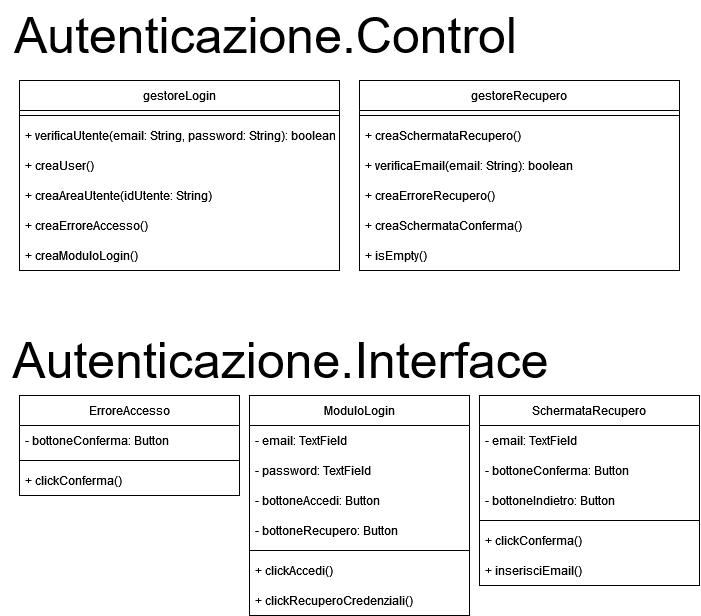

The diagram above was exported from draw.io. Its source (the exported page's mxGraphModel, read from the mxfile embedded in the PNG):
<mxGraphModel dx="2842" dy="800" grid="1" gridSize="10" guides="1" tooltips="1" connect="1" arrows="1" fold="1" page="1" pageScale="1" pageWidth="827" pageHeight="1169" math="0" shadow="0">
  <root>
    <mxCell id="0" />
    <mxCell id="1" parent="0" />
    <mxCell id="2" value="&lt;font style=&quot;font-size: 50px;&quot;&gt;Autenticazione.Control&lt;/font&gt;" style="text;html=1;align=center;verticalAlign=middle;resizable=0;points=[];autosize=1;strokeColor=none;fillColor=none;" vertex="1" parent="1">
      <mxGeometry x="2481" width="530" height="70" as="geometry" />
    </mxCell>
    <mxCell id="3" value="&lt;font style=&quot;font-size: 50px;&quot;&gt;Autenticazione.Interface&lt;/font&gt;" style="text;html=1;align=center;verticalAlign=middle;resizable=0;points=[];autosize=1;strokeColor=none;fillColor=none;" vertex="1" parent="1">
      <mxGeometry x="2481" y="325" width="560" height="70" as="geometry" />
    </mxCell>
    <mxCell id="4" value="gestoreLogin" style="swimlane;fontStyle=0;childLayout=stackLayout;horizontal=1;startSize=30;horizontalStack=0;resizeParent=1;resizeParentMax=0;resizeLast=0;collapsible=1;marginBottom=0;" vertex="1" parent="1">
      <mxGeometry x="2500" y="80" width="320" height="190" as="geometry" />
    </mxCell>
    <mxCell id="5" value="" style="line;strokeWidth=1;rotatable=0;dashed=0;labelPosition=right;align=left;verticalAlign=middle;spacingTop=0;spacingLeft=6;points=[];portConstraint=eastwest;" vertex="1" parent="4">
      <mxGeometry y="30" width="320" height="10" as="geometry" />
    </mxCell>
    <mxCell id="6" value="+ verificaUtente(email: String, password: String): boolean" style="text;strokeColor=none;fillColor=none;align=left;verticalAlign=middle;spacingLeft=4;spacingRight=4;overflow=hidden;points=[[0,0.5],[1,0.5]];portConstraint=eastwest;rotatable=0;" vertex="1" parent="4">
      <mxGeometry y="40" width="320" height="30" as="geometry" />
    </mxCell>
    <mxCell id="7" value="+ creaUser()" style="text;strokeColor=none;fillColor=none;align=left;verticalAlign=middle;spacingLeft=4;spacingRight=4;overflow=hidden;points=[[0,0.5],[1,0.5]];portConstraint=eastwest;rotatable=0;" vertex="1" parent="4">
      <mxGeometry y="70" width="320" height="30" as="geometry" />
    </mxCell>
    <mxCell id="8" value="+ creaAreaUtente(idUtente: String)" style="text;strokeColor=none;fillColor=none;align=left;verticalAlign=middle;spacingLeft=4;spacingRight=4;overflow=hidden;points=[[0,0.5],[1,0.5]];portConstraint=eastwest;rotatable=0;" vertex="1" parent="4">
      <mxGeometry y="100" width="320" height="30" as="geometry" />
    </mxCell>
    <mxCell id="9" value="+ creaErroreAccesso()" style="text;strokeColor=none;fillColor=none;align=left;verticalAlign=middle;spacingLeft=4;spacingRight=4;overflow=hidden;points=[[0,0.5],[1,0.5]];portConstraint=eastwest;rotatable=0;" vertex="1" parent="4">
      <mxGeometry y="130" width="320" height="30" as="geometry" />
    </mxCell>
    <mxCell id="10" value="+ creaModuloLogin()" style="text;strokeColor=none;fillColor=none;align=left;verticalAlign=middle;spacingLeft=4;spacingRight=4;overflow=hidden;points=[[0,0.5],[1,0.5]];portConstraint=eastwest;rotatable=0;" vertex="1" parent="4">
      <mxGeometry y="160" width="320" height="30" as="geometry" />
    </mxCell>
    <mxCell id="11" value="ErroreAccesso" style="swimlane;fontStyle=0;childLayout=stackLayout;horizontal=1;startSize=30;horizontalStack=0;resizeParent=1;resizeParentMax=0;resizeLast=0;collapsible=1;marginBottom=0;" vertex="1" parent="1">
      <mxGeometry x="2500" y="395" width="220" height="100" as="geometry" />
    </mxCell>
    <mxCell id="12" value="- bottoneConferma: Button" style="text;strokeColor=none;fillColor=none;align=left;verticalAlign=middle;spacingLeft=4;spacingRight=4;overflow=hidden;points=[[0,0.5],[1,0.5]];portConstraint=eastwest;rotatable=0;" vertex="1" parent="11">
      <mxGeometry y="30" width="220" height="30" as="geometry" />
    </mxCell>
    <mxCell id="13" value="" style="line;strokeWidth=1;rotatable=0;dashed=0;labelPosition=right;align=left;verticalAlign=middle;spacingTop=0;spacingLeft=6;points=[];portConstraint=eastwest;" vertex="1" parent="11">
      <mxGeometry y="60" width="220" height="10" as="geometry" />
    </mxCell>
    <mxCell id="14" value="+ clickConferma()" style="text;strokeColor=none;fillColor=none;align=left;verticalAlign=middle;spacingLeft=4;spacingRight=4;overflow=hidden;points=[[0,0.5],[1,0.5]];portConstraint=eastwest;rotatable=0;" vertex="1" parent="11">
      <mxGeometry y="70" width="220" height="30" as="geometry" />
    </mxCell>
    <mxCell id="15" value="ModuloLogin" style="swimlane;fontStyle=0;childLayout=stackLayout;horizontal=1;startSize=30;horizontalStack=0;resizeParent=1;resizeParentMax=0;resizeLast=0;collapsible=1;marginBottom=0;" vertex="1" parent="1">
      <mxGeometry x="2730" y="395" width="220" height="220" as="geometry" />
    </mxCell>
    <mxCell id="16" value="- email: TextField" style="text;strokeColor=none;fillColor=none;align=left;verticalAlign=middle;spacingLeft=4;spacingRight=4;overflow=hidden;points=[[0,0.5],[1,0.5]];portConstraint=eastwest;rotatable=0;" vertex="1" parent="15">
      <mxGeometry y="30" width="220" height="30" as="geometry" />
    </mxCell>
    <mxCell id="17" value="- password: TextField" style="text;strokeColor=none;fillColor=none;align=left;verticalAlign=middle;spacingLeft=4;spacingRight=4;overflow=hidden;points=[[0,0.5],[1,0.5]];portConstraint=eastwest;rotatable=0;" vertex="1" parent="15">
      <mxGeometry y="60" width="220" height="30" as="geometry" />
    </mxCell>
    <mxCell id="18" value="- bottoneAccedi: Button" style="text;strokeColor=none;fillColor=none;align=left;verticalAlign=middle;spacingLeft=4;spacingRight=4;overflow=hidden;points=[[0,0.5],[1,0.5]];portConstraint=eastwest;rotatable=0;" vertex="1" parent="15">
      <mxGeometry y="90" width="220" height="30" as="geometry" />
    </mxCell>
    <mxCell id="19" value="- bottoneRecupero: Button" style="text;strokeColor=none;fillColor=none;align=left;verticalAlign=middle;spacingLeft=4;spacingRight=4;overflow=hidden;points=[[0,0.5],[1,0.5]];portConstraint=eastwest;rotatable=0;" vertex="1" parent="15">
      <mxGeometry y="120" width="220" height="30" as="geometry" />
    </mxCell>
    <mxCell id="20" value="" style="line;strokeWidth=1;rotatable=0;dashed=0;labelPosition=right;align=left;verticalAlign=middle;spacingTop=0;spacingLeft=6;points=[];portConstraint=eastwest;" vertex="1" parent="15">
      <mxGeometry y="150" width="220" height="10" as="geometry" />
    </mxCell>
    <mxCell id="21" value="+ clickAccedi()" style="text;strokeColor=none;fillColor=none;align=left;verticalAlign=middle;spacingLeft=4;spacingRight=4;overflow=hidden;points=[[0,0.5],[1,0.5]];portConstraint=eastwest;rotatable=0;" vertex="1" parent="15">
      <mxGeometry y="160" width="220" height="30" as="geometry" />
    </mxCell>
    <mxCell id="22" value="+ clickRecuperoCredenziali()" style="text;strokeColor=none;fillColor=none;align=left;verticalAlign=middle;spacingLeft=4;spacingRight=4;overflow=hidden;points=[[0,0.5],[1,0.5]];portConstraint=eastwest;rotatable=0;" vertex="1" parent="15">
      <mxGeometry y="190" width="220" height="30" as="geometry" />
    </mxCell>
    <mxCell id="23" value="gestoreRecupero" style="swimlane;fontStyle=0;childLayout=stackLayout;horizontal=1;startSize=30;horizontalStack=0;resizeParent=1;resizeParentMax=0;resizeLast=0;collapsible=1;marginBottom=0;" vertex="1" parent="1">
      <mxGeometry x="2840" y="80" width="320" height="190" as="geometry" />
    </mxCell>
    <mxCell id="24" value="" style="line;strokeWidth=1;rotatable=0;dashed=0;labelPosition=right;align=left;verticalAlign=middle;spacingTop=0;spacingLeft=6;points=[];portConstraint=eastwest;" vertex="1" parent="23">
      <mxGeometry y="30" width="320" height="10" as="geometry" />
    </mxCell>
    <mxCell id="25" value="+ creaSchermataRecupero()" style="text;strokeColor=none;fillColor=none;align=left;verticalAlign=middle;spacingLeft=4;spacingRight=4;overflow=hidden;points=[[0,0.5],[1,0.5]];portConstraint=eastwest;rotatable=0;" vertex="1" parent="23">
      <mxGeometry y="40" width="320" height="30" as="geometry" />
    </mxCell>
    <mxCell id="26" value="+ verificaEmail(email: String): boolean" style="text;strokeColor=none;fillColor=none;align=left;verticalAlign=middle;spacingLeft=4;spacingRight=4;overflow=hidden;points=[[0,0.5],[1,0.5]];portConstraint=eastwest;rotatable=0;" vertex="1" parent="23">
      <mxGeometry y="70" width="320" height="30" as="geometry" />
    </mxCell>
    <mxCell id="27" value="+ creaErroreRecupero()" style="text;strokeColor=none;fillColor=none;align=left;verticalAlign=middle;spacingLeft=4;spacingRight=4;overflow=hidden;points=[[0,0.5],[1,0.5]];portConstraint=eastwest;rotatable=0;" vertex="1" parent="23">
      <mxGeometry y="100" width="320" height="30" as="geometry" />
    </mxCell>
    <mxCell id="28" value="+ creaSchermataConferma()" style="text;strokeColor=none;fillColor=none;align=left;verticalAlign=middle;spacingLeft=4;spacingRight=4;overflow=hidden;points=[[0,0.5],[1,0.5]];portConstraint=eastwest;rotatable=0;" vertex="1" parent="23">
      <mxGeometry y="130" width="320" height="30" as="geometry" />
    </mxCell>
    <mxCell id="29" value="+ isEmpty()" style="text;strokeColor=none;fillColor=none;align=left;verticalAlign=middle;spacingLeft=4;spacingRight=4;overflow=hidden;points=[[0,0.5],[1,0.5]];portConstraint=eastwest;rotatable=0;" vertex="1" parent="23">
      <mxGeometry y="160" width="320" height="30" as="geometry" />
    </mxCell>
    <mxCell id="30" value="SchermataRecupero" style="swimlane;fontStyle=0;childLayout=stackLayout;horizontal=1;startSize=30;horizontalStack=0;resizeParent=1;resizeParentMax=0;resizeLast=0;collapsible=1;marginBottom=0;" vertex="1" parent="1">
      <mxGeometry x="2960" y="395" width="220" height="190" as="geometry" />
    </mxCell>
    <mxCell id="31" value="- email: TextField" style="text;strokeColor=none;fillColor=none;align=left;verticalAlign=middle;spacingLeft=4;spacingRight=4;overflow=hidden;points=[[0,0.5],[1,0.5]];portConstraint=eastwest;rotatable=0;" vertex="1" parent="30">
      <mxGeometry y="30" width="220" height="30" as="geometry" />
    </mxCell>
    <mxCell id="32" value="- bottoneConferma: Button" style="text;strokeColor=none;fillColor=none;align=left;verticalAlign=middle;spacingLeft=4;spacingRight=4;overflow=hidden;points=[[0,0.5],[1,0.5]];portConstraint=eastwest;rotatable=0;" vertex="1" parent="30">
      <mxGeometry y="60" width="220" height="30" as="geometry" />
    </mxCell>
    <mxCell id="33" value="- bottoneIndietro: Button" style="text;strokeColor=none;fillColor=none;align=left;verticalAlign=middle;spacingLeft=4;spacingRight=4;overflow=hidden;points=[[0,0.5],[1,0.5]];portConstraint=eastwest;rotatable=0;" vertex="1" parent="30">
      <mxGeometry y="90" width="220" height="30" as="geometry" />
    </mxCell>
    <mxCell id="34" value="" style="line;strokeWidth=1;rotatable=0;dashed=0;labelPosition=right;align=left;verticalAlign=middle;spacingTop=0;spacingLeft=6;points=[];portConstraint=eastwest;" vertex="1" parent="30">
      <mxGeometry y="120" width="220" height="10" as="geometry" />
    </mxCell>
    <mxCell id="35" value="+ clickConferma()" style="text;strokeColor=none;fillColor=none;align=left;verticalAlign=middle;spacingLeft=4;spacingRight=4;overflow=hidden;points=[[0,0.5],[1,0.5]];portConstraint=eastwest;rotatable=0;" vertex="1" parent="30">
      <mxGeometry y="130" width="220" height="30" as="geometry" />
    </mxCell>
    <mxCell id="36" value="+ inserisciEmail()" style="text;strokeColor=none;fillColor=none;align=left;verticalAlign=middle;spacingLeft=4;spacingRight=4;overflow=hidden;points=[[0,0.5],[1,0.5]];portConstraint=eastwest;rotatable=0;" vertex="1" parent="30">
      <mxGeometry y="160" width="220" height="30" as="geometry" />
    </mxCell>
  </root>
</mxGraphModel>